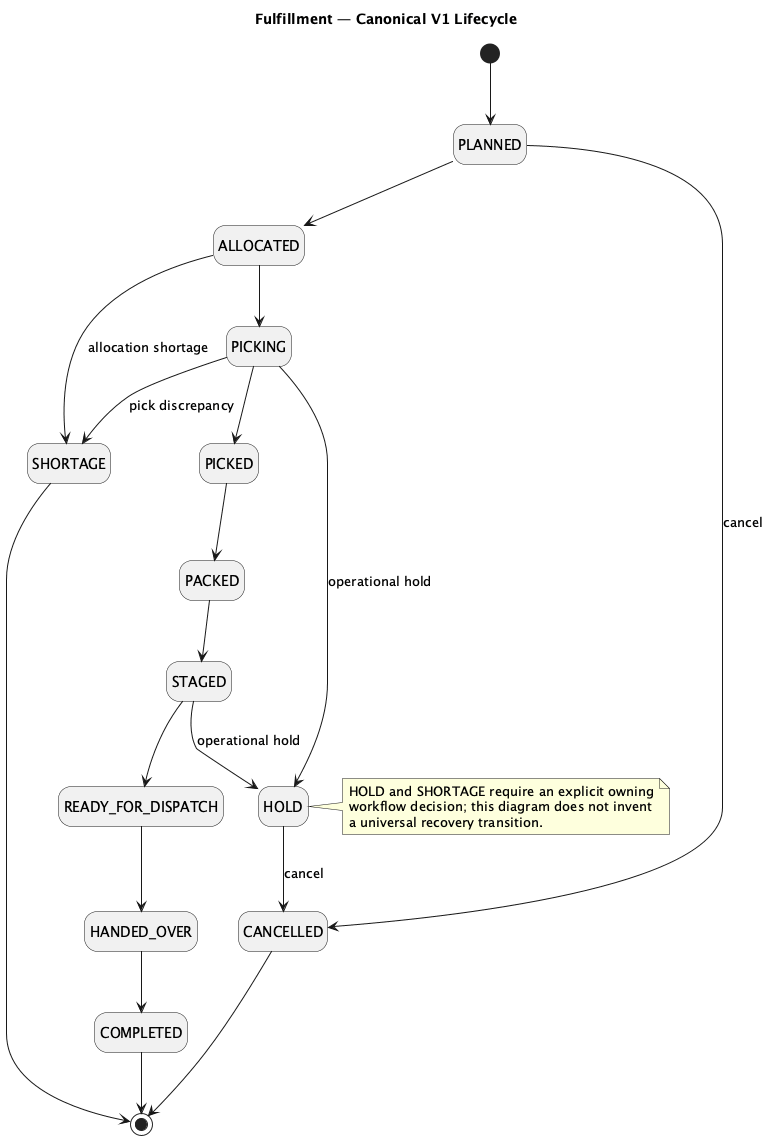

The diagram above was rendered by PlantUML. Its source (embedded in the PNG):
@startuml fulfillment-state
title Fulfillment — Canonical V1 Lifecycle
hide empty description
skinparam shadowing false

[*] --> PLANNED
PLANNED --> ALLOCATED
ALLOCATED --> PICKING
PICKING --> PICKED
PICKED --> PACKED
PACKED --> STAGED
STAGED --> READY_FOR_DISPATCH
READY_FOR_DISPATCH --> HANDED_OVER
HANDED_OVER --> COMPLETED

ALLOCATED --> SHORTAGE : allocation shortage
PICKING --> SHORTAGE : pick discrepancy
PICKING --> HOLD : operational hold
STAGED --> HOLD : operational hold
PLANNED --> CANCELLED : cancel
HOLD --> CANCELLED : cancel

COMPLETED --> [*]
SHORTAGE --> [*]
CANCELLED --> [*]

note right of HOLD
HOLD and SHORTAGE require an explicit owning
workflow decision; this diagram does not invent
a universal recovery transition.
end note
@enduml